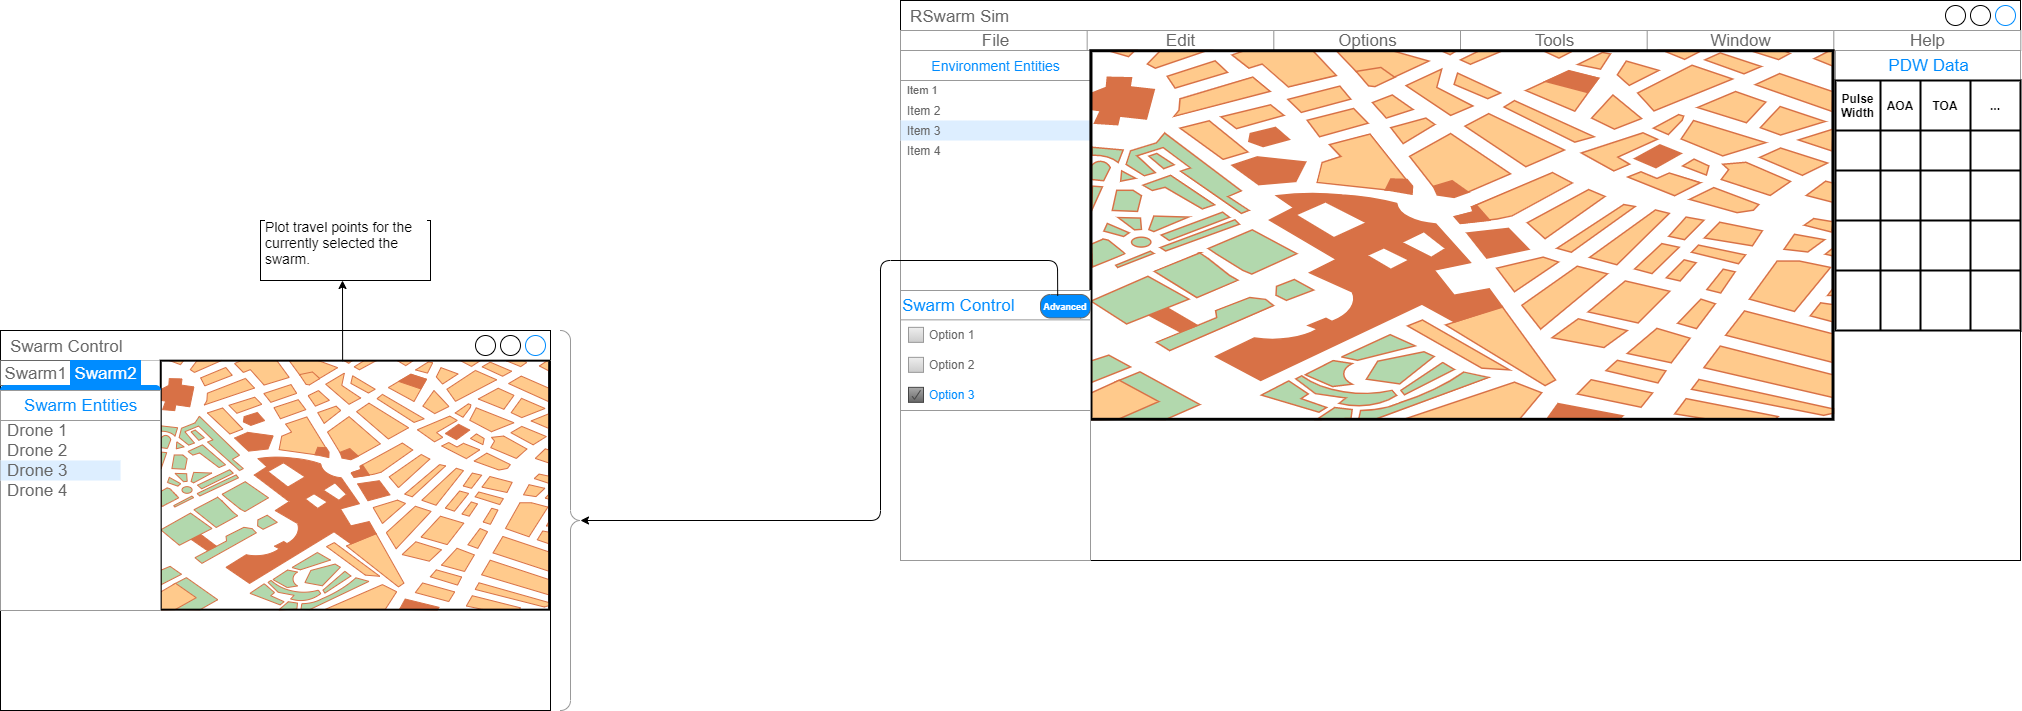

The diagram above was exported from draw.io. Its source (the exported page's mxGraphModel, read from the mxfile embedded in the PNG):
<mxGraphModel dx="2202" dy="565" grid="1" gridSize="10" guides="1" tooltips="1" connect="1" arrows="1" fold="1" page="0" pageScale="1" pageWidth="850" pageHeight="1100" math="0" shadow="0">
  <root>
    <mxCell id="0" />
    <mxCell id="1" parent="0" />
    <mxCell id="7" value="RSwarm Sim" style="strokeWidth=1;shadow=0;dashed=0;align=center;html=1;shape=mxgraph.mockup.containers.window;align=left;verticalAlign=top;spacingLeft=8;strokeColor2=#008cff;strokeColor3=#c4c4c4;fontColor=#666666;mainText=;fontSize=17;labelBackgroundColor=none;" parent="1" vertex="1">
      <mxGeometry x="40" y="80" width="1120" height="560" as="geometry" />
    </mxCell>
    <mxCell id="19" value="" style="strokeWidth=1;shadow=0;dashed=0;align=center;html=1;shape=mxgraph.mockup.forms.rrect;rSize=0;strokeColor=#999999;" parent="1" vertex="1">
      <mxGeometry x="40" y="110" width="1120" height="20" as="geometry" />
    </mxCell>
    <mxCell id="20" value="File" style="strokeColor=inherit;fillColor=inherit;gradientColor=inherit;strokeWidth=1;shadow=0;dashed=0;align=center;html=1;shape=mxgraph.mockup.forms.rrect;rSize=0;fontSize=17;fontColor=#666666;" parent="19" vertex="1">
      <mxGeometry width="190" height="20" as="geometry" />
    </mxCell>
    <mxCell id="21" value="Edit" style="strokeColor=inherit;fillColor=inherit;gradientColor=inherit;strokeWidth=1;shadow=0;dashed=0;align=center;html=1;shape=mxgraph.mockup.forms.rrect;rSize=0;fontSize=17;fontColor=#666666;" parent="19" vertex="1">
      <mxGeometry x="186.66666666666666" width="187" height="20" as="geometry" />
    </mxCell>
    <mxCell id="22" value="Options" style="strokeColor=inherit;fillColor=inherit;gradientColor=inherit;strokeWidth=1;shadow=0;dashed=0;align=center;html=1;shape=mxgraph.mockup.forms.rrect;rSize=0;fontSize=17;fontColor=#666666;" parent="19" vertex="1">
      <mxGeometry x="373.3333333333333" width="187" height="20" as="geometry" />
    </mxCell>
    <mxCell id="23" value="Tools" style="strokeColor=inherit;fillColor=inherit;gradientColor=inherit;strokeWidth=1;shadow=0;dashed=0;align=center;html=1;shape=mxgraph.mockup.forms.rrect;rSize=0;fontSize=17;fontColor=#666666;" parent="19" vertex="1">
      <mxGeometry x="559.9999999999999" width="187" height="20" as="geometry" />
    </mxCell>
    <mxCell id="24" value="Window" style="strokeColor=inherit;fillColor=inherit;gradientColor=inherit;strokeWidth=1;shadow=0;dashed=0;align=center;html=1;shape=mxgraph.mockup.forms.rrect;rSize=0;fontSize=17;fontColor=#666666;" parent="19" vertex="1">
      <mxGeometry x="746.6666666666666" width="187" height="20" as="geometry" />
    </mxCell>
    <mxCell id="25" value="Help" style="strokeColor=inherit;fillColor=inherit;gradientColor=inherit;strokeWidth=1;shadow=0;dashed=0;align=center;html=1;shape=mxgraph.mockup.forms.rrect;rSize=0;fontSize=17;fontColor=#666666;" parent="19" vertex="1">
      <mxGeometry x="933.333333333333" width="187" height="20" as="geometry" />
    </mxCell>
    <mxCell id="27" value="" style="strokeWidth=1;shadow=0;dashed=0;align=center;html=1;shape=mxgraph.mockup.forms.rrect;rSize=0;strokeColor=#999999;fillColor=#ffffff;" parent="1" vertex="1">
      <mxGeometry x="40" y="130" width="190" height="240" as="geometry" />
    </mxCell>
    <mxCell id="28" value="&lt;font style=&quot;font-size: 14px;&quot;&gt;Environment Entities&lt;/font&gt;" style="strokeWidth=1;shadow=0;dashed=0;align=center;html=1;shape=mxgraph.mockup.forms.rrect;rSize=0;strokeColor=#999999;fontColor=#008cff;fontSize=14;fillColor=#ffffff;resizeWidth=1;" parent="27" vertex="1">
      <mxGeometry width="190" height="30" relative="1" as="geometry" />
    </mxCell>
    <mxCell id="29" value="Item 1" style="strokeWidth=1;shadow=0;dashed=0;align=center;html=1;shape=mxgraph.mockup.forms.anchor;fontSize=11;fontColor=#666666;align=left;spacingLeft=5;resizeWidth=1;" parent="27" vertex="1">
      <mxGeometry width="190" height="20" relative="1" as="geometry">
        <mxPoint y="30" as="offset" />
      </mxGeometry>
    </mxCell>
    <mxCell id="30" value="Item 2" style="strokeWidth=1;shadow=0;dashed=0;align=center;html=1;shape=mxgraph.mockup.forms.anchor;fontSize=12;fontColor=#666666;align=left;spacingLeft=5;resizeWidth=1;" parent="27" vertex="1">
      <mxGeometry width="190" height="20" relative="1" as="geometry">
        <mxPoint y="50" as="offset" />
      </mxGeometry>
    </mxCell>
    <mxCell id="31" value="Item 3" style="strokeWidth=1;shadow=0;dashed=0;align=center;html=1;shape=mxgraph.mockup.forms.rrect;rSize=0;fontSize=12;fontColor=#666666;align=left;spacingLeft=5;fillColor=#ddeeff;strokeColor=none;resizeWidth=1;" parent="27" vertex="1">
      <mxGeometry width="190" height="20" relative="1" as="geometry">
        <mxPoint y="70" as="offset" />
      </mxGeometry>
    </mxCell>
    <mxCell id="32" value="Item 4" style="strokeWidth=1;shadow=0;dashed=0;align=center;html=1;shape=mxgraph.mockup.forms.anchor;fontSize=12;fontColor=#666666;align=left;spacingLeft=5;resizeWidth=1;" parent="27" vertex="1">
      <mxGeometry width="190" height="20" relative="1" as="geometry">
        <mxPoint y="90" as="offset" />
      </mxGeometry>
    </mxCell>
    <mxCell id="33" value="" style="verticalLabelPosition=bottom;shadow=0;dashed=0;align=center;html=1;verticalAlign=top;strokeWidth=1;shape=mxgraph.mockup.misc.map;fontSize=12;strokeColor=none;fillColor=default;perimeterSpacing=0;" parent="1" vertex="1">
      <mxGeometry x="230" y="130" width="745" height="370" as="geometry" />
    </mxCell>
    <mxCell id="34" value="" style="strokeWidth=1;shadow=0;dashed=0;align=center;html=1;shape=mxgraph.mockup.forms.rrect;rSize=0;strokeColor=#999999;fillColor=#ffffff;" vertex="1" parent="1">
      <mxGeometry x="975" y="130" width="185" height="280" as="geometry" />
    </mxCell>
    <mxCell id="35" value="PDW Data" style="strokeWidth=1;shadow=0;dashed=0;align=center;html=1;shape=mxgraph.mockup.forms.rrect;rSize=0;strokeColor=#999999;fontColor=#008cff;fontSize=17;fillColor=#ffffff;resizeWidth=1;" vertex="1" parent="34">
      <mxGeometry width="185" height="30" relative="1" as="geometry" />
    </mxCell>
    <mxCell id="40" value="" style="shape=table;html=1;whiteSpace=wrap;startSize=0;container=1;collapsible=0;childLayout=tableLayout;strokeWidth=2;" vertex="1" parent="34">
      <mxGeometry y="30" width="185" height="250" as="geometry" />
    </mxCell>
    <mxCell id="41" value="" style="shape=tableRow;horizontal=0;startSize=0;swimlaneHead=0;swimlaneBody=0;top=0;left=0;bottom=0;right=0;collapsible=0;dropTarget=0;fillColor=none;points=[[0,0.5],[1,0.5]];portConstraint=eastwest;" vertex="1" parent="40">
      <mxGeometry width="185" height="50" as="geometry" />
    </mxCell>
    <mxCell id="42" value="Pulse&lt;br&gt;Width" style="shape=partialRectangle;html=1;whiteSpace=wrap;connectable=0;fillColor=none;top=0;left=0;bottom=0;right=0;overflow=hidden;fontStyle=1" vertex="1" parent="41">
      <mxGeometry width="45" height="50" as="geometry">
        <mxRectangle width="45" height="50" as="alternateBounds" />
      </mxGeometry>
    </mxCell>
    <mxCell id="43" value="AOA" style="shape=partialRectangle;html=1;whiteSpace=wrap;connectable=0;fillColor=none;top=0;left=0;bottom=0;right=0;overflow=hidden;fontStyle=1" vertex="1" parent="41">
      <mxGeometry x="45" width="40" height="50" as="geometry">
        <mxRectangle width="40" height="50" as="alternateBounds" />
      </mxGeometry>
    </mxCell>
    <mxCell id="50" value="TOA" style="shape=partialRectangle;html=1;whiteSpace=wrap;connectable=0;fillColor=none;top=0;left=0;bottom=0;right=0;overflow=hidden;fontStyle=1" vertex="1" parent="41">
      <mxGeometry x="85" width="50" height="50" as="geometry">
        <mxRectangle width="50" height="50" as="alternateBounds" />
      </mxGeometry>
    </mxCell>
    <mxCell id="53" value="..." style="shape=partialRectangle;html=1;whiteSpace=wrap;connectable=0;fillColor=none;top=0;left=0;bottom=0;right=0;overflow=hidden;fontStyle=1" vertex="1" parent="41">
      <mxGeometry x="135" width="50" height="50" as="geometry">
        <mxRectangle width="50" height="50" as="alternateBounds" />
      </mxGeometry>
    </mxCell>
    <mxCell id="44" value="" style="shape=tableRow;horizontal=0;startSize=0;swimlaneHead=0;swimlaneBody=0;top=0;left=0;bottom=0;right=0;collapsible=0;dropTarget=0;fillColor=none;points=[[0,0.5],[1,0.5]];portConstraint=eastwest;" vertex="1" parent="40">
      <mxGeometry y="50" width="185" height="40" as="geometry" />
    </mxCell>
    <mxCell id="45" value="" style="shape=partialRectangle;html=1;whiteSpace=wrap;connectable=0;fillColor=none;top=0;left=0;bottom=0;right=0;overflow=hidden;" vertex="1" parent="44">
      <mxGeometry width="45" height="40" as="geometry">
        <mxRectangle width="45" height="40" as="alternateBounds" />
      </mxGeometry>
    </mxCell>
    <mxCell id="46" value="" style="shape=partialRectangle;html=1;whiteSpace=wrap;connectable=0;fillColor=none;top=0;left=0;bottom=0;right=0;overflow=hidden;" vertex="1" parent="44">
      <mxGeometry x="45" width="40" height="40" as="geometry">
        <mxRectangle width="40" height="40" as="alternateBounds" />
      </mxGeometry>
    </mxCell>
    <mxCell id="51" style="shape=partialRectangle;html=1;whiteSpace=wrap;connectable=0;fillColor=none;top=0;left=0;bottom=0;right=0;overflow=hidden;" vertex="1" parent="44">
      <mxGeometry x="85" width="50" height="40" as="geometry">
        <mxRectangle width="50" height="40" as="alternateBounds" />
      </mxGeometry>
    </mxCell>
    <mxCell id="54" style="shape=partialRectangle;html=1;whiteSpace=wrap;connectable=0;fillColor=none;top=0;left=0;bottom=0;right=0;overflow=hidden;" vertex="1" parent="44">
      <mxGeometry x="135" width="50" height="40" as="geometry">
        <mxRectangle width="50" height="40" as="alternateBounds" />
      </mxGeometry>
    </mxCell>
    <mxCell id="47" value="" style="shape=tableRow;horizontal=0;startSize=0;swimlaneHead=0;swimlaneBody=0;top=0;left=0;bottom=0;right=0;collapsible=0;dropTarget=0;fillColor=none;points=[[0,0.5],[1,0.5]];portConstraint=eastwest;" vertex="1" parent="40">
      <mxGeometry y="90" width="185" height="50" as="geometry" />
    </mxCell>
    <mxCell id="48" value="" style="shape=partialRectangle;html=1;whiteSpace=wrap;connectable=0;fillColor=none;top=0;left=0;bottom=0;right=0;overflow=hidden;" vertex="1" parent="47">
      <mxGeometry width="45" height="50" as="geometry">
        <mxRectangle width="45" height="50" as="alternateBounds" />
      </mxGeometry>
    </mxCell>
    <mxCell id="49" value="" style="shape=partialRectangle;html=1;whiteSpace=wrap;connectable=0;fillColor=none;top=0;left=0;bottom=0;right=0;overflow=hidden;" vertex="1" parent="47">
      <mxGeometry x="45" width="40" height="50" as="geometry">
        <mxRectangle width="40" height="50" as="alternateBounds" />
      </mxGeometry>
    </mxCell>
    <mxCell id="52" style="shape=partialRectangle;html=1;whiteSpace=wrap;connectable=0;fillColor=none;top=0;left=0;bottom=0;right=0;overflow=hidden;" vertex="1" parent="47">
      <mxGeometry x="85" width="50" height="50" as="geometry">
        <mxRectangle width="50" height="50" as="alternateBounds" />
      </mxGeometry>
    </mxCell>
    <mxCell id="55" style="shape=partialRectangle;html=1;whiteSpace=wrap;connectable=0;fillColor=none;top=0;left=0;bottom=0;right=0;overflow=hidden;" vertex="1" parent="47">
      <mxGeometry x="135" width="50" height="50" as="geometry">
        <mxRectangle width="50" height="50" as="alternateBounds" />
      </mxGeometry>
    </mxCell>
    <mxCell id="56" style="shape=tableRow;horizontal=0;startSize=0;swimlaneHead=0;swimlaneBody=0;top=0;left=0;bottom=0;right=0;collapsible=0;dropTarget=0;fillColor=none;points=[[0,0.5],[1,0.5]];portConstraint=eastwest;" vertex="1" parent="40">
      <mxGeometry y="140" width="185" height="50" as="geometry" />
    </mxCell>
    <mxCell id="57" style="shape=partialRectangle;html=1;whiteSpace=wrap;connectable=0;fillColor=none;top=0;left=0;bottom=0;right=0;overflow=hidden;" vertex="1" parent="56">
      <mxGeometry width="45" height="50" as="geometry">
        <mxRectangle width="45" height="50" as="alternateBounds" />
      </mxGeometry>
    </mxCell>
    <mxCell id="58" style="shape=partialRectangle;html=1;whiteSpace=wrap;connectable=0;fillColor=none;top=0;left=0;bottom=0;right=0;overflow=hidden;" vertex="1" parent="56">
      <mxGeometry x="45" width="40" height="50" as="geometry">
        <mxRectangle width="40" height="50" as="alternateBounds" />
      </mxGeometry>
    </mxCell>
    <mxCell id="59" style="shape=partialRectangle;html=1;whiteSpace=wrap;connectable=0;fillColor=none;top=0;left=0;bottom=0;right=0;overflow=hidden;" vertex="1" parent="56">
      <mxGeometry x="85" width="50" height="50" as="geometry">
        <mxRectangle width="50" height="50" as="alternateBounds" />
      </mxGeometry>
    </mxCell>
    <mxCell id="60" style="shape=partialRectangle;html=1;whiteSpace=wrap;connectable=0;fillColor=none;top=0;left=0;bottom=0;right=0;overflow=hidden;" vertex="1" parent="56">
      <mxGeometry x="135" width="50" height="50" as="geometry">
        <mxRectangle width="50" height="50" as="alternateBounds" />
      </mxGeometry>
    </mxCell>
    <mxCell id="61" style="shape=tableRow;horizontal=0;startSize=0;swimlaneHead=0;swimlaneBody=0;top=0;left=0;bottom=0;right=0;collapsible=0;dropTarget=0;fillColor=none;points=[[0,0.5],[1,0.5]];portConstraint=eastwest;" vertex="1" parent="40">
      <mxGeometry y="190" width="185" height="60" as="geometry" />
    </mxCell>
    <mxCell id="62" style="shape=partialRectangle;html=1;whiteSpace=wrap;connectable=0;fillColor=none;top=0;left=0;bottom=0;right=0;overflow=hidden;" vertex="1" parent="61">
      <mxGeometry width="45" height="60" as="geometry">
        <mxRectangle width="45" height="60" as="alternateBounds" />
      </mxGeometry>
    </mxCell>
    <mxCell id="63" style="shape=partialRectangle;html=1;whiteSpace=wrap;connectable=0;fillColor=none;top=0;left=0;bottom=0;right=0;overflow=hidden;" vertex="1" parent="61">
      <mxGeometry x="45" width="40" height="60" as="geometry">
        <mxRectangle width="40" height="60" as="alternateBounds" />
      </mxGeometry>
    </mxCell>
    <mxCell id="64" style="shape=partialRectangle;html=1;whiteSpace=wrap;connectable=0;fillColor=none;top=0;left=0;bottom=0;right=0;overflow=hidden;" vertex="1" parent="61">
      <mxGeometry x="85" width="50" height="60" as="geometry">
        <mxRectangle width="50" height="60" as="alternateBounds" />
      </mxGeometry>
    </mxCell>
    <mxCell id="65" style="shape=partialRectangle;html=1;whiteSpace=wrap;connectable=0;fillColor=none;top=0;left=0;bottom=0;right=0;overflow=hidden;" vertex="1" parent="61">
      <mxGeometry x="135" width="50" height="60" as="geometry">
        <mxRectangle width="50" height="60" as="alternateBounds" />
      </mxGeometry>
    </mxCell>
    <mxCell id="66" value="" style="strokeWidth=1;shadow=0;dashed=0;align=center;html=1;shape=mxgraph.mockup.forms.rrect;rSize=0;strokeColor=#999999;fillColor=#ffffff;" vertex="1" parent="1">
      <mxGeometry x="40" y="370" width="190" height="270" as="geometry" />
    </mxCell>
    <mxCell id="67" value="Swarm Control" style="strokeWidth=1;shadow=0;dashed=0;align=left;html=1;shape=mxgraph.mockup.forms.rrect;rSize=0;strokeColor=#999999;fontColor=#008cff;fontSize=17;fillColor=#ffffff;resizeWidth=1;" vertex="1" parent="66">
      <mxGeometry width="190" height="30" relative="1" as="geometry" />
    </mxCell>
    <mxCell id="72" value="Advanced" style="strokeWidth=1;shadow=0;dashed=0;align=center;html=1;shape=mxgraph.mockup.buttons.button;strokeColor=#666666;fontColor=#ffffff;mainText=;buttonStyle=round;fontSize=9;fontStyle=1;fillColor=#008cff;whiteSpace=wrap;" vertex="1" parent="66">
      <mxGeometry x="140" y="4" width="50" height="23.47826086956522" as="geometry" />
    </mxCell>
    <mxCell id="73" value="" style="strokeWidth=1;shadow=0;dashed=0;align=center;html=1;shape=mxgraph.mockup.forms.rrect;rSize=0;strokeColor=#999999;fillColor=#ffffff;recursiveResize=0;fontSize=9;" vertex="1" parent="66">
      <mxGeometry y="29.35" width="190" height="90.65" as="geometry" />
    </mxCell>
    <mxCell id="74" value="Option 1" style="strokeWidth=1;shadow=0;dashed=0;align=center;html=1;shape=mxgraph.mockup.forms.rrect;rSize=0;fillColor=#eeeeee;strokeColor=#999999;gradientColor=#cccccc;align=left;spacingLeft=4;fontSize=12;fontColor=#666666;labelPosition=right;" vertex="1" parent="73">
      <mxGeometry x="8" y="7.5" width="15" height="15" as="geometry" />
    </mxCell>
    <mxCell id="75" value="Option 2" style="strokeWidth=1;shadow=0;dashed=0;align=center;html=1;shape=mxgraph.mockup.forms.rrect;rSize=0;fillColor=#eeeeee;strokeColor=#999999;gradientColor=#cccccc;align=left;spacingLeft=4;fontSize=12;fontColor=#666666;labelPosition=right;" vertex="1" parent="73">
      <mxGeometry x="8" y="37.5" width="15" height="15" as="geometry" />
    </mxCell>
    <mxCell id="76" value="Option 3" style="strokeWidth=1;shadow=0;dashed=0;align=center;html=1;shape=mxgraph.mockup.forms.checkbox;rSize=0;resizable=0;fillColor=#aaaaaa;strokeColor=#444444;gradientColor=#666666;align=left;spacingLeft=4;fontSize=12;fontColor=#008cff;labelPosition=right;" vertex="1" parent="73">
      <mxGeometry x="8" y="67.5" width="15" height="15" as="geometry" />
    </mxCell>
    <mxCell id="79" value="" style="endArrow=classic;html=1;fontSize=12;exitX=0.344;exitY=0.051;exitDx=0;exitDy=0;exitPerimeter=0;" edge="1" parent="1" source="72" target="80">
      <mxGeometry width="50" height="50" relative="1" as="geometry">
        <mxPoint x="220" y="410" as="sourcePoint" />
        <mxPoint x="-70" y="290" as="targetPoint" />
        <Array as="points">
          <mxPoint x="197" y="340" />
          <mxPoint x="20" y="340" />
          <mxPoint x="20" y="600" />
        </Array>
      </mxGeometry>
    </mxCell>
    <mxCell id="80" value="" style="labelPosition=right;align=left;strokeWidth=1;shape=mxgraph.mockup.markup.curlyBrace;html=1;shadow=0;dashed=0;strokeColor=#999999;direction=north;fontSize=12;rotation=-180;" vertex="1" parent="1">
      <mxGeometry x="-300" y="410" width="20" height="380" as="geometry" />
    </mxCell>
    <mxCell id="81" value="Swarm Control" style="strokeWidth=1;shadow=0;dashed=0;align=center;html=1;shape=mxgraph.mockup.containers.window;align=left;verticalAlign=top;spacingLeft=8;strokeColor2=#008cff;strokeColor3=#c4c4c4;fontColor=#666666;mainText=;fontSize=17;labelBackgroundColor=none;" vertex="1" parent="1">
      <mxGeometry x="-860" y="410" width="550" height="380" as="geometry" />
    </mxCell>
    <mxCell id="82" value="" style="verticalLabelPosition=bottom;shadow=0;dashed=0;align=center;html=1;verticalAlign=top;strokeWidth=1;shape=mxgraph.mockup.misc.map;fontSize=12;" vertex="1" parent="1">
      <mxGeometry x="-700" y="440" width="390" height="250" as="geometry" />
    </mxCell>
    <mxCell id="89" value="" style="strokeWidth=1;shadow=0;dashed=0;align=center;html=1;shape=mxgraph.mockup.containers.marginRect2;rectMarginTop=32;strokeColor=#666666;gradientColor=none;fontSize=12;" vertex="1" parent="1">
      <mxGeometry x="-860" y="440" width="160" height="250" as="geometry" />
    </mxCell>
    <mxCell id="90" value="Swarm1" style="strokeColor=inherit;fillColor=inherit;gradientColor=inherit;strokeWidth=1;shadow=0;dashed=0;align=center;html=1;shape=mxgraph.mockup.containers.rrect;rSize=0;fontSize=17;fontColor=#666666;gradientColor=none;" vertex="1" parent="89">
      <mxGeometry width="70" height="25" relative="1" as="geometry">
        <mxPoint as="offset" />
      </mxGeometry>
    </mxCell>
    <mxCell id="91" value="Swarm2" style="strokeWidth=1;shadow=0;dashed=0;align=center;html=1;shape=mxgraph.mockup.containers.rrect;rSize=0;fontSize=17;fontColor=#ffffff;strokeColor=#008cff;fillColor=#008cff;" vertex="1" parent="89">
      <mxGeometry width="70" height="25" relative="1" as="geometry">
        <mxPoint x="70" as="offset" />
      </mxGeometry>
    </mxCell>
    <mxCell id="93" value="" style="strokeWidth=1;shadow=0;dashed=0;align=center;html=1;shape=mxgraph.mockup.containers.topButton;rSize=5;strokeColor=#008cff;fillColor=#008cff;gradientColor=none;resizeWidth=1;movable=0;deletable=1;fontSize=12;" vertex="1" parent="89">
      <mxGeometry width="160" height="7" relative="1" as="geometry">
        <mxPoint y="25" as="offset" />
      </mxGeometry>
    </mxCell>
    <mxCell id="83" value="" style="strokeWidth=1;shadow=0;dashed=0;align=center;html=1;shape=mxgraph.mockup.forms.rrect;rSize=0;strokeColor=#999999;fillColor=#ffffff;fontSize=12;" vertex="1" parent="89">
      <mxGeometry y="30" width="160" height="220" as="geometry" />
    </mxCell>
    <mxCell id="84" value="Swarm Entities" style="strokeWidth=1;shadow=0;dashed=0;align=center;html=1;shape=mxgraph.mockup.forms.rrect;rSize=0;strokeColor=#999999;fontColor=#008cff;fontSize=17;fillColor=#ffffff;resizeWidth=1;" vertex="1" parent="83">
      <mxGeometry width="160" height="30" relative="1" as="geometry" />
    </mxCell>
    <mxCell id="85" value="Drone 1" style="strokeWidth=1;shadow=0;dashed=0;align=center;html=1;shape=mxgraph.mockup.forms.anchor;fontSize=17;fontColor=#666666;align=left;spacingLeft=5;resizeWidth=1;" vertex="1" parent="83">
      <mxGeometry width="120" height="20" relative="1" as="geometry">
        <mxPoint y="30" as="offset" />
      </mxGeometry>
    </mxCell>
    <mxCell id="86" value="Drone 2" style="strokeWidth=1;shadow=0;dashed=0;align=center;html=1;shape=mxgraph.mockup.forms.anchor;fontSize=17;fontColor=#666666;align=left;spacingLeft=5;resizeWidth=1;" vertex="1" parent="83">
      <mxGeometry width="120" height="20" relative="1" as="geometry">
        <mxPoint y="50" as="offset" />
      </mxGeometry>
    </mxCell>
    <mxCell id="87" value="Drone 3" style="strokeWidth=1;shadow=0;dashed=0;align=center;html=1;shape=mxgraph.mockup.forms.rrect;rSize=0;fontSize=17;fontColor=#666666;align=left;spacingLeft=5;fillColor=#ddeeff;strokeColor=none;resizeWidth=1;" vertex="1" parent="83">
      <mxGeometry width="120" height="20" relative="1" as="geometry">
        <mxPoint y="70" as="offset" />
      </mxGeometry>
    </mxCell>
    <mxCell id="88" value="Drone 4" style="strokeWidth=1;shadow=0;dashed=0;align=center;html=1;shape=mxgraph.mockup.forms.anchor;fontSize=17;fontColor=#666666;align=left;spacingLeft=5;resizeWidth=1;" vertex="1" parent="83">
      <mxGeometry width="120" height="20" relative="1" as="geometry">
        <mxPoint y="90" as="offset" />
      </mxGeometry>
    </mxCell>
    <mxCell id="94" value="" style="endArrow=classic;html=1;fontSize=12;exitX=0.467;exitY=0.003;exitDx=0;exitDy=0;exitPerimeter=0;" edge="1" parent="1" source="82">
      <mxGeometry width="50" height="50" relative="1" as="geometry">
        <mxPoint x="-640" y="310" as="sourcePoint" />
        <mxPoint x="-518" y="360" as="targetPoint" />
      </mxGeometry>
    </mxCell>
    <mxCell id="96" value="&lt;h1 style=&quot;font-size: 14px;&quot;&gt;&lt;span style=&quot;font-weight: 400;&quot;&gt;Plot travel points for the currently selected the swarm.&lt;/span&gt;&lt;br&gt;&lt;/h1&gt;" style="text;html=1;strokeColor=default;fillColor=default;spacing=5;spacingTop=-20;whiteSpace=wrap;overflow=hidden;rounded=0;labelBackgroundColor=default;fontSize=10;fillStyle=auto;perimeterSpacing=0;" vertex="1" parent="1">
      <mxGeometry x="-600" y="300" width="170" height="60" as="geometry" />
    </mxCell>
  </root>
</mxGraphModel>